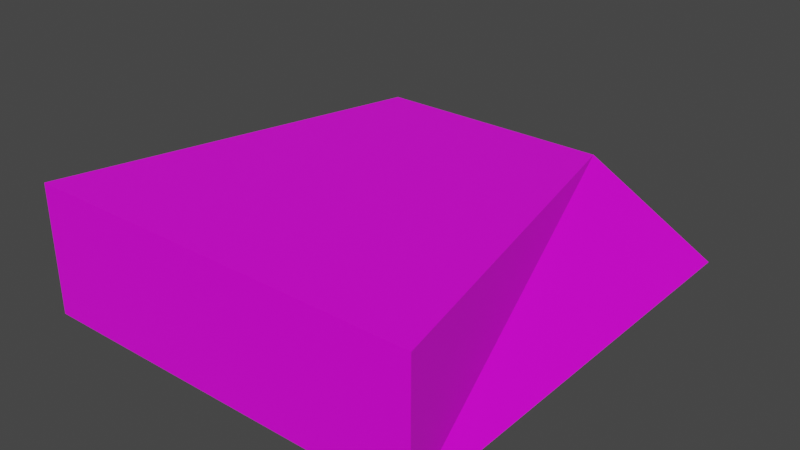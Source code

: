# Source: rock1.blend  (saved by Blender 2.90.8; exported with 4.5.12 LTS)
import bpy
from mathutils import Matrix  # noqa: F401  (used for matrix-valued properties, if any)

bpy.ops.wm.read_factory_settings(use_empty=True)
scene = bpy.context.scene
scene.name = 'Scene'

# ---- collections
col_collection = bpy.data.collections.new('Collection'); scene.collection.children.link(col_collection)

# ---- images (referenced by path relative to the original .blend; pixels are not part of the script)
import os
ASSET_DIR = os.environ.get("B2B_ASSET_DIR", "")  # directory of the original .blend (textures are referenced by path, not embedded)
HERE = os.path.dirname(os.path.abspath(__file__))  # packed textures are extracted next to this script under _unpacked/

def load_image(name, relpath, width, height, colorspace="sRGB"):
    """Load a texture the original file referenced (path relative to the .blend, or extracted next to this script)."""
    p = next((c for c in (os.path.join(HERE, relpath), os.path.join(ASSET_DIR, relpath)) if relpath and os.path.exists(c)), "")
    if p:
        img = bpy.data.images.load(p, check_existing=True)
        img.name = name
    else:  # same state as the original file: an image datablock whose file is absent (Cycles renders it pink)
        img = bpy.data.images.new(name, width, height)
        img.source = "FILE"
        img.filepath = "//" + (relpath or name)
    img.colorspace_settings.name = colorspace
    return img
img_hungrytexture_png = load_image('hungryTexture.png', 'hungryTexture.png', 1024, 1024, 'sRGB')

# ---- materials (node trees are filled in below, after node groups)
mat_material = bpy.data.materials.new('Material')
mat_material.alpha_threshold = 0.0
mat_material.use_transparent_shadow = False
mat_material.line_color = (0.0, 0.0, 0.0, 1.0)

# ---- material node trees
mat_material.use_nodes = True; mat_material.node_tree.nodes.clear()
_N = mat_material.node_tree.nodes; _L = mat_material.node_tree.links
n0 = _N.new('ShaderNodeOutputMaterial'); n0.name = 'Material Output'; n0.location = (300, 300)
n1 = _N.new('ShaderNodeBsdfPrincipled'); n1.name = 'Principled BSDF'; n1.location = (10, 300)
n1.distribution = 'GGX'
n1.subsurface_method = 'BURLEY'
n1.inputs[2].default_value = 0.4
n1.inputs[3].default_value = 1.45
n1.inputs[27].default_value = (0.0, 0.0, 0.0, 1.0)
n1.inputs[28].default_value = 1.0
n2 = _N.new('ShaderNodeTexImage'); n2.name = 'Image Texture'; n2.location = (-280, 270)
n2.image = img_hungrytexture_png
_L.new(n1.outputs[0], n0.inputs[0])
_L.new(n2.outputs[0], n1.inputs[0])
n0.is_active_output = True

# ---- world
world_world = bpy.data.worlds.new('World'); scene.world = world_world
world_world.use_nodes = True; world_world.node_tree.nodes.clear()
_N = world_world.node_tree.nodes; _L = world_world.node_tree.links
n0 = _N.new('ShaderNodeOutputWorld'); n0.name = 'World Output'; n0.location = (300, 300)
n1 = _N.new('ShaderNodeBackground'); n1.name = 'Background'; n1.location = (10, 300)
n1.inputs[0].default_value = (0.05088, 0.05088, 0.05088, 1.0)
_L.new(n1.outputs[0], n0.inputs[0])
n0.is_active_output = True
world_world.color = (0.05088, 0.05088, 0.05088)
world_world.use_sun_shadow = False
world_world.sun_shadow_jitter_overblur = 0.0

# ---- meshes
me_cube = bpy.data.meshes.new('Cube')
me_cube.from_pydata([(6.101, 5.989, 1.976), (6.101, 5.989, -1.971), (3.092, -4.6, 1.988), (6.101, -7.962, -1.971), (-6.101, 5.989, 1.976), (-6.101, 5.989, -1.971), (-3.826, -4.601, 1.983), (-6.101, -7.962, -1.971)], [], [(4, 2, 0), (2, 7, 3), (6, 5, 7), (1, 7, 5), (1, 2, 3), (4, 1, 5), (4, 6, 2), (2, 6, 7), (6, 4, 5), (1, 3, 7), (1, 0, 2), (4, 0, 1)])
_uv = me_cube.uv_layers.new(name='UVMap')
_uv.uv.foreach_set('vector', [0.7411, 0.8397, 0.6758, 0.9051, 0.6758, 0.8397, 0.6758, 0.9051, 0.6104, 0.9704, 0.6104, 0.9051, 0.5368, 0.9901, 0.3686, 0.8357, 0.5368, 0.8357, 0.375, 0.5, 0.125, 0.75, 0.125, 0.5, 0.2004, 0.8357, 0.0322, 0.9901, 0.0322, 0.8357, 0.3686, 0.9901, 0.2004, 0.8357, 0.3686, 0.8357, 0.7411, 0.8397, 0.7411, 0.9051, 0.6758, 0.9051, 0.6758, 0.9051, 0.6758, 0.9704, 0.6104, 0.9704, 0.5368, 0.9901, 0.3686, 0.9901, 0.3686, 0.8357, 0.375, 0.5, 0.375, 0.75, 0.125, 0.75, 0.2004, 0.8357, 0.2004, 0.9901, 0.0322, 0.9901, 0.3686, 0.9901, 0.2004, 0.9901, 0.2004, 0.8357])
me_cube.materials.append(mat_material)
me_cube.use_remesh_preserve_volume = False
me_cube.use_remesh_preserve_attributes = False
me_cube.use_mirror_vertex_groups = False
me_cube.update()

# ---- objects
ob_cube = bpy.data.objects.new('Cube', me_cube)

# ---- transforms, parenting, visibility, modifiers, constraints
ob_cube.location = (0.0, 0.0, 0.0)
ob_cube.rotation_euler = (0.0, -0.0, -3.142)
ob_cube.lock_rotations_4d = False
ob_cube.empty_display_type = 'ARROWS'
ob_cube.lineart.crease_threshold = 0.0

# ---- collection membership
col_collection.objects.link(ob_cube)

# ---- scene / render settings (as saved in the file)
scene.frame_start = 1; scene.frame_end = 250; scene.frame_set(1)
scene.render.engine = 'BLENDER_EEVEE_NEXT'
scene.cycles.use_denoising = False
scene.cycles.samples = 128
scene.cycles.sampling_pattern = 'TABULATED_SOBOL'
scene.cycles.use_adaptive_sampling = False
scene.cycles.use_light_tree = False
scene.view_settings.view_transform = 'Filmic'
bpy.context.view_layer.update()

# ---- added for rendering (the .blend has no active camera and no usable light): camera, sun
cam_auto = bpy.data.cameras.new('AutoCamera')
cam_auto.lens = 50.0
cam_auto.sensor_width = 36.0
cam_auto.clip_end = 1000.0
ob_auto_camera = bpy.data.objects.new('AutoCamera', cam_auto)
scene.collection.objects.link(ob_auto_camera)
ob_auto_camera.location = (17.5347, -20.055, 14.0363)
ob_auto_camera.rotation_euler = (1.09748, -7.21219e-08, 0.694738)
scene.camera = ob_auto_camera
light_auto_sun = bpy.data.lights.new('AutoSun', 'SUN')
light_auto_sun.energy = 3.0
light_auto_sun.angle = 0.0523599
ob_auto_sun = bpy.data.objects.new('AutoSun', light_auto_sun)
scene.collection.objects.link(ob_auto_sun)
ob_auto_sun.rotation_euler = (0.872665, 0.174533, 0.523599)
bpy.context.view_layer.update()

